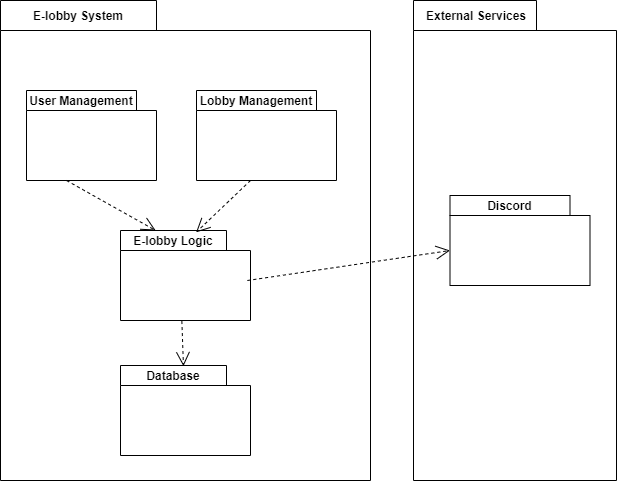

The diagram above was exported from draw.io. Its source (the exported page's mxGraphModel, read from the mxfile embedded in the PNG):
<mxGraphModel dx="2580" dy="1242" grid="0" gridSize="10" guides="1" tooltips="1" connect="1" arrows="1" fold="1" page="0" pageScale="1" pageWidth="827" pageHeight="1169" math="0" shadow="0">
  <root>
    <mxCell id="0" />
    <mxCell id="1" parent="0" />
    <mxCell id="kIKIF2NbEUzhX3Tb5SkT-1" value="" style="shape=folder;fontStyle=1;spacingTop=10;tabWidth=156;tabHeight=30;tabPosition=left;html=1;" vertex="1" parent="1">
      <mxGeometry x="44" y="130" width="370" height="480" as="geometry" />
    </mxCell>
    <mxCell id="kIKIF2NbEUzhX3Tb5SkT-2" value="" style="text;strokeColor=none;fillColor=none;align=left;verticalAlign=middle;spacingTop=-1;spacingLeft=4;spacingRight=4;rotatable=0;labelPosition=right;points=[];portConstraint=eastwest;" vertex="1" parent="1">
      <mxGeometry x="380" y="310" width="20" height="14" as="geometry" />
    </mxCell>
    <mxCell id="kIKIF2NbEUzhX3Tb5SkT-3" value="E-lobby System" style="text;align=center;fontStyle=1;verticalAlign=middle;spacingLeft=3;spacingRight=3;strokeColor=none;rotatable=0;points=[[0,0.5],[1,0.5]];portConstraint=eastwest;" vertex="1" parent="1">
      <mxGeometry x="44" y="130" width="156" height="30" as="geometry" />
    </mxCell>
    <mxCell id="kIKIF2NbEUzhX3Tb5SkT-4" value="" style="shape=folder;fontStyle=1;spacingTop=10;tabWidth=110;tabHeight=20;tabPosition=left;html=1;" vertex="1" parent="1">
      <mxGeometry x="70" y="220" width="130" height="90" as="geometry" />
    </mxCell>
    <mxCell id="kIKIF2NbEUzhX3Tb5SkT-5" value="User Management" style="text;align=center;fontStyle=1;verticalAlign=middle;spacingLeft=3;spacingRight=3;strokeColor=none;rotatable=0;points=[[0,0.5],[1,0.5]];portConstraint=eastwest;" vertex="1" parent="1">
      <mxGeometry x="70" y="220" width="110" height="20" as="geometry" />
    </mxCell>
    <mxCell id="kIKIF2NbEUzhX3Tb5SkT-6" value="" style="shape=folder;fontStyle=1;spacingTop=10;tabWidth=120;tabHeight=20;tabPosition=left;html=1;" vertex="1" parent="1">
      <mxGeometry x="240" y="220" width="140" height="90" as="geometry" />
    </mxCell>
    <mxCell id="kIKIF2NbEUzhX3Tb5SkT-7" value="Lobby Management" style="text;align=center;fontStyle=1;verticalAlign=middle;spacingLeft=3;spacingRight=3;strokeColor=none;rotatable=0;points=[[0,0.5],[1,0.5]];portConstraint=eastwest;" vertex="1" parent="1">
      <mxGeometry x="240" y="220" width="120" height="20" as="geometry" />
    </mxCell>
    <mxCell id="kIKIF2NbEUzhX3Tb5SkT-8" value="" style="shape=folder;fontStyle=1;spacingTop=10;tabWidth=106;tabHeight=20;tabPosition=left;html=1;" vertex="1" parent="1">
      <mxGeometry x="164" y="360" width="130" height="90" as="geometry" />
    </mxCell>
    <mxCell id="kIKIF2NbEUzhX3Tb5SkT-9" value="E-lobby Logic" style="text;align=center;fontStyle=1;verticalAlign=middle;spacingLeft=3;spacingRight=3;strokeColor=none;rotatable=0;points=[[0,0.5],[1,0.5]];portConstraint=eastwest;" vertex="1" parent="1">
      <mxGeometry x="164" y="360" width="106" height="20" as="geometry" />
    </mxCell>
    <mxCell id="kIKIF2NbEUzhX3Tb5SkT-10" value="" style="shape=folder;fontStyle=1;spacingTop=10;tabWidth=106;tabHeight=20;tabPosition=left;html=1;" vertex="1" parent="1">
      <mxGeometry x="164" y="495" width="130" height="90" as="geometry" />
    </mxCell>
    <mxCell id="kIKIF2NbEUzhX3Tb5SkT-11" value="Database" style="text;align=center;fontStyle=1;verticalAlign=middle;spacingLeft=3;spacingRight=3;strokeColor=none;rotatable=0;points=[[0,0.5],[1,0.5]];portConstraint=eastwest;" vertex="1" parent="1">
      <mxGeometry x="164" y="495" width="106" height="20" as="geometry" />
    </mxCell>
    <mxCell id="kIKIF2NbEUzhX3Tb5SkT-12" value="" style="shape=folder;fontStyle=1;spacingTop=10;tabWidth=123;tabHeight=30;tabPosition=left;html=1;" vertex="1" parent="1">
      <mxGeometry x="457" y="130" width="203" height="480" as="geometry" />
    </mxCell>
    <mxCell id="kIKIF2NbEUzhX3Tb5SkT-13" value="External Services" style="text;align=center;fontStyle=1;verticalAlign=middle;spacingLeft=3;spacingRight=3;strokeColor=none;rotatable=0;points=[[0,0.5],[1,0.5]];portConstraint=eastwest;" vertex="1" parent="1">
      <mxGeometry x="460" y="130" width="120" height="30" as="geometry" />
    </mxCell>
    <mxCell id="kIKIF2NbEUzhX3Tb5SkT-14" value="" style="shape=folder;fontStyle=1;spacingTop=10;tabWidth=120;tabHeight=20;tabPosition=left;html=1;" vertex="1" parent="1">
      <mxGeometry x="493.5" y="325" width="140" height="90" as="geometry" />
    </mxCell>
    <mxCell id="kIKIF2NbEUzhX3Tb5SkT-16" value="Discord" style="text;align=center;fontStyle=1;verticalAlign=middle;spacingLeft=3;spacingRight=3;strokeColor=none;rotatable=0;points=[[0,0.5],[1,0.5]];portConstraint=eastwest;" vertex="1" parent="1">
      <mxGeometry x="493.5" y="325" width="120" height="20" as="geometry" />
    </mxCell>
    <mxCell id="kIKIF2NbEUzhX3Tb5SkT-17" value="" style="endArrow=open;endSize=12;dashed=1;html=1;rounded=0;" edge="1" parent="1" target="kIKIF2NbEUzhX3Tb5SkT-9">
      <mxGeometry width="160" relative="1" as="geometry">
        <mxPoint x="110" y="310" as="sourcePoint" />
        <mxPoint x="270" y="310" as="targetPoint" />
      </mxGeometry>
    </mxCell>
    <mxCell id="kIKIF2NbEUzhX3Tb5SkT-18" value="" style="endArrow=open;endSize=12;dashed=1;html=1;rounded=0;entryX=0.713;entryY=0.094;entryDx=0;entryDy=0;entryPerimeter=0;" edge="1" parent="1" target="kIKIF2NbEUzhX3Tb5SkT-9">
      <mxGeometry width="160" relative="1" as="geometry">
        <mxPoint x="294" y="310" as="sourcePoint" />
        <mxPoint x="383.16666666666674" y="360" as="targetPoint" />
      </mxGeometry>
    </mxCell>
    <mxCell id="kIKIF2NbEUzhX3Tb5SkT-19" value="" style="endArrow=open;endSize=12;dashed=1;html=1;rounded=0;exitX=0.472;exitY=1.006;exitDx=0;exitDy=0;exitPerimeter=0;entryX=0.594;entryY=0.033;entryDx=0;entryDy=0;entryPerimeter=0;" edge="1" parent="1" source="kIKIF2NbEUzhX3Tb5SkT-8" target="kIKIF2NbEUzhX3Tb5SkT-11">
      <mxGeometry width="160" relative="1" as="geometry">
        <mxPoint x="204.82999999999998" y="450" as="sourcePoint" />
        <mxPoint x="293.9966666666667" y="500" as="targetPoint" />
      </mxGeometry>
    </mxCell>
    <mxCell id="kIKIF2NbEUzhX3Tb5SkT-20" value="" style="endArrow=open;endSize=12;dashed=1;html=1;rounded=0;entryX=0;entryY=0;entryDx=0;entryDy=55;entryPerimeter=0;" edge="1" parent="1" target="kIKIF2NbEUzhX3Tb5SkT-14">
      <mxGeometry width="160" relative="1" as="geometry">
        <mxPoint x="290.83000000000004" y="410" as="sourcePoint" />
        <mxPoint x="379.9966666666668" y="460" as="targetPoint" />
      </mxGeometry>
    </mxCell>
  </root>
</mxGraphModel>